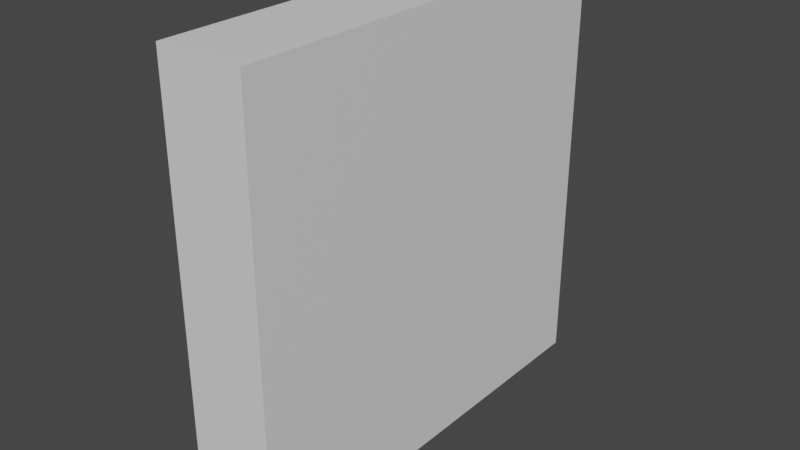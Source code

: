 # Source: Wall.blend  (saved by Blender 4.3.34; exported with 4.5.12 LTS)
import bpy
from mathutils import Matrix  # noqa: F401  (used for matrix-valued properties, if any)

bpy.ops.wm.read_factory_settings(use_empty=True)
scene = bpy.context.scene
scene.name = 'Scene'

# ---- collections
col_collection = bpy.data.collections.new('Collection'); scene.collection.children.link(col_collection)

# ---- materials (node trees are filled in below, after node groups)
mat_material = bpy.data.materials.new('Material')
mat_material.alpha_threshold = 0.0
mat_material.use_transparent_shadow = False
mat_material.roughness = 0.5
mat_material.line_color = (0.0, 0.0, 0.0, 1.0)

# ---- material node trees
mat_material.use_nodes = True; mat_material.node_tree.nodes.clear()
_N = mat_material.node_tree.nodes; _L = mat_material.node_tree.links
n0 = _N.new('ShaderNodeOutputMaterial'); n0.name = 'Material Output'; n0.location = (300, 300)
n1 = _N.new('ShaderNodeBsdfPrincipled'); n1.name = 'Principled BSDF'; n1.location = (10, 300)
n1.distribution = 'GGX'
n1.subsurface_method = 'RANDOM_WALK_SKIN'
n1.inputs[3].default_value = 1.45
n1.inputs[27].default_value = (0.0, 0.0, 0.0, 1.0)
n1.inputs[28].default_value = 1.0
_L.new(n1.outputs[0], n0.inputs[0])
n0.is_active_output = True

# ---- world
world_world = bpy.data.worlds.new('World'); scene.world = world_world
world_world.use_nodes = True; world_world.node_tree.nodes.clear()
_N = world_world.node_tree.nodes; _L = world_world.node_tree.links
n0 = _N.new('ShaderNodeOutputWorld'); n0.name = 'World Output'; n0.location = (300, 300)
n1 = _N.new('ShaderNodeBackground'); n1.name = 'Background'; n1.location = (10, 300)
n1.inputs[0].default_value = (0.05088, 0.05088, 0.05088, 1.0)
_L.new(n1.outputs[0], n0.inputs[0])
n0.is_active_output = True
world_world.color = (0.05088, 0.05088, 0.05088)
world_world.use_sun_shadow = False
world_world.sun_shadow_jitter_overblur = 0.0

# ---- meshes
me_cube = bpy.data.meshes.new('Cube')
me_cube.from_pydata([(0.2, 1.0, 1.0), (0.2, 1.0, -1.0), (0.2, -1.0, 1.0), (0.2, -1.0, -1.0), (-0.2, 1.0, 1.0), (-0.2, 1.0, -1.0), (-0.2, -1.0, 1.0), (-0.2, -1.0, -1.0)], [], [(0, 4, 6, 2), (3, 2, 6, 7), (7, 6, 4, 5), (5, 1, 3, 7), (1, 0, 2, 3), (5, 4, 0, 1)])
_uv = me_cube.uv_layers.new(name='UVMap')
_uv.uv.foreach_set('vector', [0.625, 0.5, 0.875, 0.5, 0.875, 0.75, 0.625, 0.75, 0.375, 0.75, 0.625, 0.75, 0.625, 1.0, 0.375, 1.0, 0.375, 0.0, 0.625, 0.0, 0.625, 0.25, 0.375, 0.25, 0.125, 0.5, 0.375, 0.5, 0.375, 0.75, 0.125, 0.75, 0.375, 0.5, 0.625, 0.5, 0.625, 0.75, 0.375, 0.75, 0.375, 0.25, 0.625, 0.25, 0.625, 0.5, 0.375, 0.5])
me_cube.materials.append(mat_material)
me_cube.use_mirror_vertex_groups = False
me_cube.update()

# ---- objects
ob_wall = bpy.data.objects.new('Wall', me_cube)

# ---- transforms, parenting, visibility, modifiers, constraints
ob_wall.location = (0.0, 0.0, 2.0)
ob_wall.lock_rotations_4d = False
ob_wall.empty_display_type = 'ARROWS'
ob_wall.lineart.crease_threshold = 0.0

# ---- collection membership
col_collection.objects.link(ob_wall)

# ---- scene / render settings (as saved in the file)
scene.frame_start = 1; scene.frame_end = 250; scene.frame_set(1)
scene.render.engine = 'BLENDER_EEVEE_NEXT'
scene.cycles.sampling_pattern = 'TABULATED_SOBOL'
scene.cycles.use_light_tree = False
scene.view_settings.view_transform = 'Filmic'
bpy.context.view_layer.update()

# ---- added for rendering (the .blend has no active camera and no usable light): camera, sun
cam_auto = bpy.data.cameras.new('AutoCamera')
cam_auto.lens = 50.0
cam_auto.sensor_width = 36.0
cam_auto.clip_end = 1000.0
ob_auto_camera = bpy.data.objects.new('AutoCamera', cam_auto)
scene.collection.objects.link(ob_auto_camera)
ob_auto_camera.location = (2.64297, -3.17156, 4.11438)
ob_auto_camera.rotation_euler = (1.09748, -7.21219e-08, 0.694738)
scene.camera = ob_auto_camera
light_auto_sun = bpy.data.lights.new('AutoSun', 'SUN')
light_auto_sun.energy = 3.0
light_auto_sun.angle = 0.0523599
ob_auto_sun = bpy.data.objects.new('AutoSun', light_auto_sun)
scene.collection.objects.link(ob_auto_sun)
ob_auto_sun.rotation_euler = (0.872665, 0.174533, 0.523599)
bpy.context.view_layer.update()
